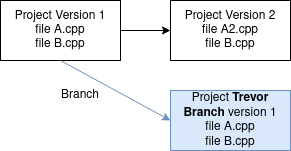

The diagram above was exported from draw.io. Its source (the exported page's mxGraphModel, read from the mxfile embedded in the PNG):
<mxGraphModel dx="1266" dy="715" grid="1" gridSize="10" guides="1" tooltips="1" connect="1" arrows="1" fold="1" page="1" pageScale="1" pageWidth="1100" pageHeight="800" math="0" shadow="0">
  <root>
    <mxCell id="0" />
    <mxCell id="1" parent="0" />
    <mxCell id="g_JT_wDDm-CWWmojYQdF-1" value="Project Version 1&lt;br&gt;file A.cpp&lt;br&gt;file B.cpp" style="rounded=0;whiteSpace=wrap;html=1;" vertex="1" parent="1">
      <mxGeometry x="180" y="230" width="120" height="60" as="geometry" />
    </mxCell>
    <mxCell id="g_JT_wDDm-CWWmojYQdF-2" value="" style="endArrow=classic;html=1;rounded=0;exitX=1;exitY=0.5;exitDx=0;exitDy=0;entryX=0;entryY=0.5;entryDx=0;entryDy=0;" edge="1" parent="1" source="g_JT_wDDm-CWWmojYQdF-1" target="g_JT_wDDm-CWWmojYQdF-3">
      <mxGeometry width="50" height="50" relative="1" as="geometry">
        <mxPoint x="530" y="400" as="sourcePoint" />
        <mxPoint x="350" y="260" as="targetPoint" />
      </mxGeometry>
    </mxCell>
    <mxCell id="g_JT_wDDm-CWWmojYQdF-3" value="Project Version 2&lt;br&gt;file A2.cpp&lt;br&gt;file B.cpp" style="rounded=0;whiteSpace=wrap;html=1;" vertex="1" parent="1">
      <mxGeometry x="350" y="230" width="120" height="60" as="geometry" />
    </mxCell>
    <mxCell id="g_JT_wDDm-CWWmojYQdF-6" value="" style="endArrow=classic;html=1;rounded=0;exitX=0.5;exitY=1;exitDx=0;exitDy=0;entryX=0;entryY=0.5;entryDx=0;entryDy=0;fillColor=#dae8fc;strokeColor=#6c8ebf;" edge="1" parent="1" source="g_JT_wDDm-CWWmojYQdF-1" target="g_JT_wDDm-CWWmojYQdF-7">
      <mxGeometry width="50" height="50" relative="1" as="geometry">
        <mxPoint x="530" y="400" as="sourcePoint" />
        <mxPoint x="290" y="350" as="targetPoint" />
      </mxGeometry>
    </mxCell>
    <mxCell id="g_JT_wDDm-CWWmojYQdF-7" value="Project &lt;b&gt;Trevor Branch &lt;/b&gt;version 1&lt;br&gt;file A.cpp&lt;br&gt;file B.cpp" style="rounded=0;whiteSpace=wrap;html=1;fillColor=#dae8fc;strokeColor=#6c8ebf;" vertex="1" parent="1">
      <mxGeometry x="350" y="320" width="120" height="60" as="geometry" />
    </mxCell>
    <mxCell id="g_JT_wDDm-CWWmojYQdF-8" value="Branch" style="text;html=1;align=center;verticalAlign=middle;whiteSpace=wrap;rounded=0;" vertex="1" parent="1">
      <mxGeometry x="230" y="310" width="60" height="30" as="geometry" />
    </mxCell>
  </root>
</mxGraphModel>